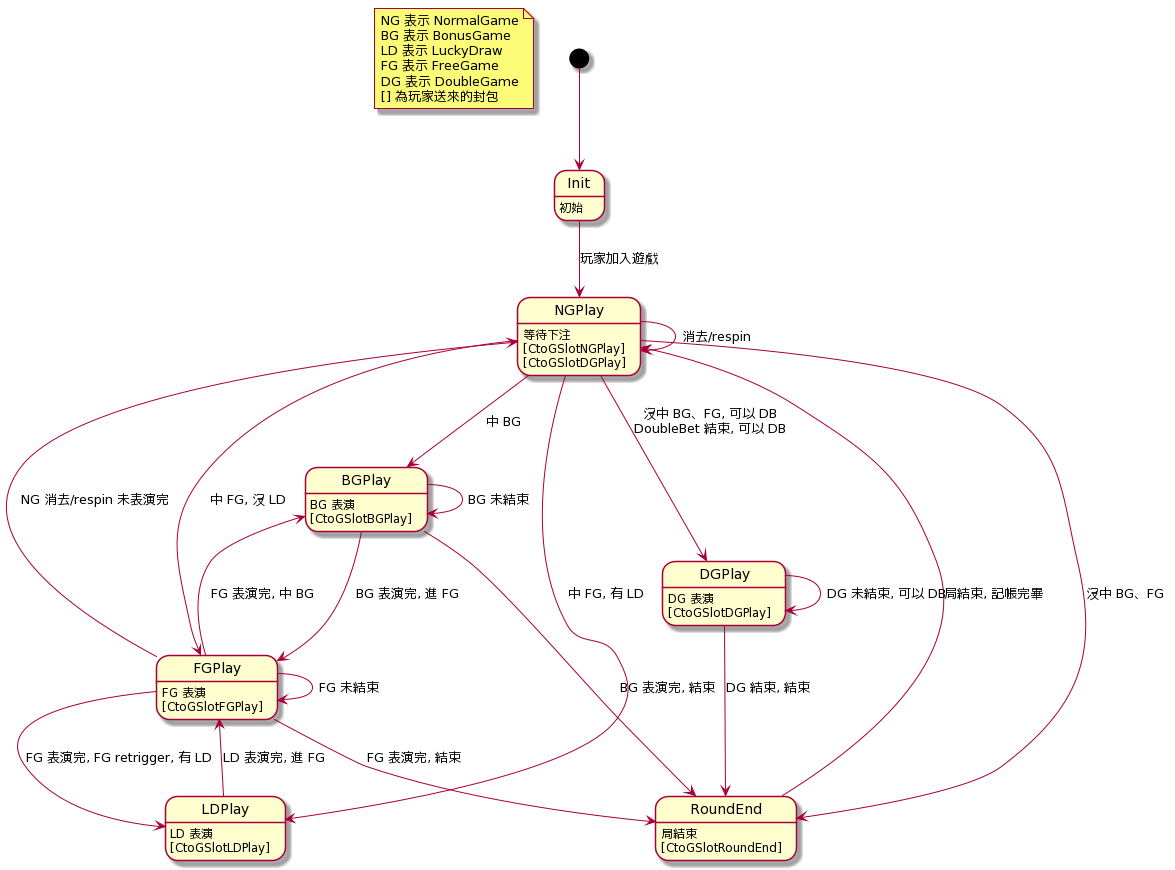

The diagram above was rendered by PlantUML. Its source (embedded in the PNG):
@startuml
note "NG 表示 NormalGame\nBG 表示 BonusGame\nLD 表示 LuckyDraw\nFG 表示 FreeGame\nDG 表示 DoubleGame\n[] 為玩家送來的封包" as N1

Init : 初始
NGPlay : 等待下注\n[CtoGSlotNGPlay]\n[CtoGSlotDGPlay]
BGPlay : BG 表演\n[CtoGSlotBGPlay]
LDPlay : LD 表演\n[CtoGSlotLDPlay]
FGPlay : FG 表演\n[CtoGSlotFGPlay]
DGPlay : DG 表演\n[CtoGSlotDGPlay]
RoundEnd : 局結束\n[CtoGSlotRoundEnd]

[*] --> Init
Init --> NGPlay : 玩家加入遊戲
NGPlay --> NGPlay : 消去/respin
NGPlay --> DGPlay : 沒中 BG、FG, 可以 DB\nDoubleBet 結束, 可以 DB
NGPlay --> RoundEnd : 沒中 BG、FG
NGPlay --> BGPlay : 中 BG
NGPlay --> LDPlay : 中 FG, 有 LD
NGPlay --> FGPlay : 中 FG, 沒 LD
FGPlay --> NGPlay : NG 消去/respin 未表演完

BGPlay --> BGPlay : BG 未結束
BGPlay --> FGPlay : BG 表演完, 進 FG
BGPlay --> RoundEnd : BG 表演完, 結束

LDPlay --> FGPlay : LD 表演完, 進 FG

FGPlay --> FGPlay : FG 未結束
FGPlay --> LDPlay : FG 表演完, FG retrigger, 有 LD
FGPlay --> BGPlay : FG 表演完, 中 BG
FGPlay --> RoundEnd : FG 表演完, 結束

DGPlay --> DGPlay : DG 未結束, 可以 DB
DGPlay --> RoundEnd : DG 結束, 結束

RoundEnd --> NGPlay : 局結束, 記帳完畢
@enduml